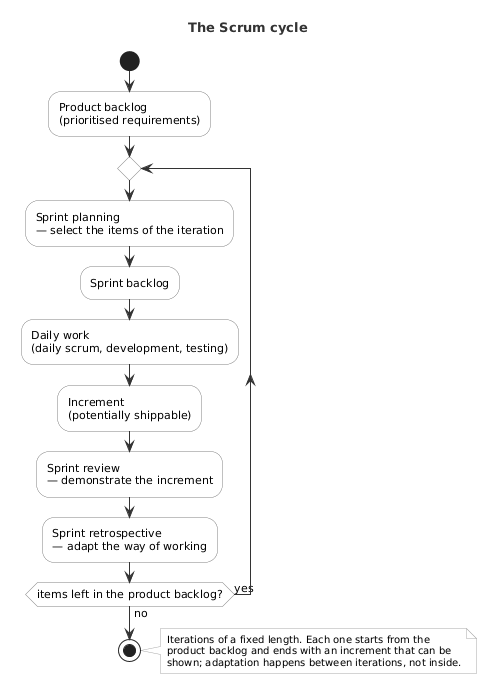

The diagram above was rendered by PlantUML. Its source (embedded in the PNG):
@startuml scrum_cycle
title The Scrum cycle

skinparam shadowing false
skinparam defaultFontName Helvetica
skinparam defaultFontSize 11
skinparam ArrowColor #333333
skinparam TitleFontSize 13
skinparam TitleFontColor #333333
skinparam activity {
  BackgroundColor        #FFFFFF
  BorderColor            #808080
  DiamondBackgroundColor #FFFFFF
  DiamondBorderColor     #808080
  FontName Helvetica
  FontSize 11
}
skinparam noteBorderColor     #AAAAAA
skinparam noteBackgroundColor #FAFAFA
skinparam noteFontSize        10

start
:Product backlog
(prioritised requirements);

repeat
  :Sprint planning
— select the items of the iteration;
  :Sprint backlog;
  :Daily work
(daily scrum, development, testing);
  :Increment
(potentially shippable);
  :Sprint review
— demonstrate the increment;
  :Sprint retrospective
— adapt the way of working;
repeat while (items left in the product backlog?) is (yes) not (no)

stop

note right
  Iterations of a fixed length. Each one starts from the
  product backlog and ends with an increment that can be
  shown; adaptation happens between iterations, not inside.
end note

@enduml